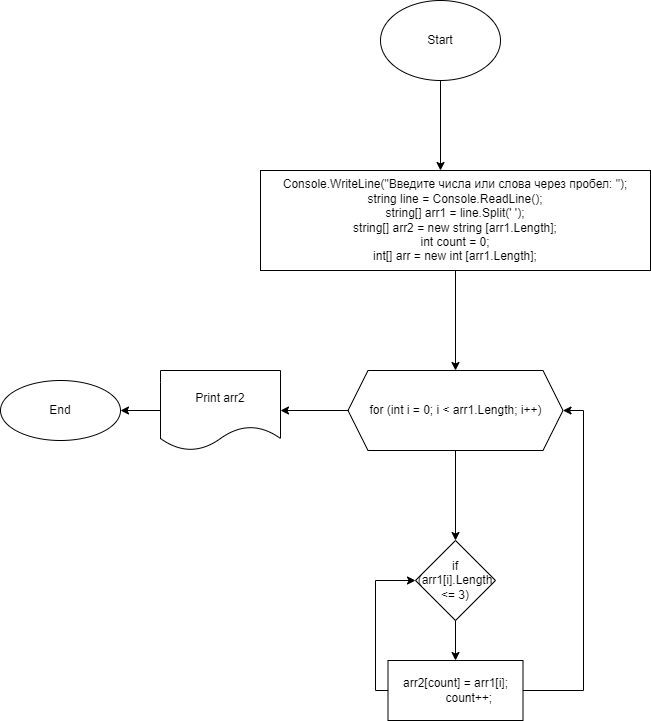

The diagram above was exported from draw.io. Its source (the exported page's mxGraphModel, read from the mxfile embedded in the PNG):
<mxGraphModel dx="2249" dy="794" grid="1" gridSize="10" guides="1" tooltips="1" connect="1" arrows="1" fold="1" page="1" pageScale="1" pageWidth="827" pageHeight="1169" math="0" shadow="0">
  <root>
    <mxCell id="0" />
    <mxCell id="1" parent="0" />
    <mxCell id="2uv9cZFreDGAmseJH4Am-3" value="" style="edgeStyle=orthogonalEdgeStyle;rounded=0;orthogonalLoop=1;jettySize=auto;html=1;" edge="1" parent="1" source="2uv9cZFreDGAmseJH4Am-1">
      <mxGeometry relative="1" as="geometry">
        <mxPoint x="380" y="210" as="targetPoint" />
      </mxGeometry>
    </mxCell>
    <mxCell id="2uv9cZFreDGAmseJH4Am-1" value="Start" style="ellipse;whiteSpace=wrap;html=1;" vertex="1" parent="1">
      <mxGeometry x="320" y="40" width="120" height="80" as="geometry" />
    </mxCell>
    <mxCell id="2uv9cZFreDGAmseJH4Am-7" value="" style="edgeStyle=orthogonalEdgeStyle;rounded=0;orthogonalLoop=1;jettySize=auto;html=1;" edge="1" parent="1" source="2uv9cZFreDGAmseJH4Am-5" target="2uv9cZFreDGAmseJH4Am-6">
      <mxGeometry relative="1" as="geometry" />
    </mxCell>
    <mxCell id="2uv9cZFreDGAmseJH4Am-5" value="Console.WriteLine(&quot;Введите числа или слова через пробел: &quot;);&lt;br&gt;string line = Console.ReadLine();&lt;br&gt;string[] arr1 = line.Split(' ');&lt;br&gt;string[] arr2 = new string [arr1.Length];&lt;br&gt;int count = 0;&lt;br&gt;int[] arr = new int [arr1.Length];" style="rounded=0;whiteSpace=wrap;html=1;fillColor=none;" vertex="1" parent="1">
      <mxGeometry x="200" y="210" width="390" height="100" as="geometry" />
    </mxCell>
    <mxCell id="2uv9cZFreDGAmseJH4Am-9" style="edgeStyle=orthogonalEdgeStyle;rounded=0;orthogonalLoop=1;jettySize=auto;html=1;" edge="1" parent="1" source="2uv9cZFreDGAmseJH4Am-6">
      <mxGeometry relative="1" as="geometry">
        <mxPoint x="395" y="580" as="targetPoint" />
      </mxGeometry>
    </mxCell>
    <mxCell id="2uv9cZFreDGAmseJH4Am-16" value="" style="edgeStyle=orthogonalEdgeStyle;rounded=0;orthogonalLoop=1;jettySize=auto;html=1;" edge="1" parent="1" source="2uv9cZFreDGAmseJH4Am-6" target="2uv9cZFreDGAmseJH4Am-15">
      <mxGeometry relative="1" as="geometry" />
    </mxCell>
    <mxCell id="2uv9cZFreDGAmseJH4Am-6" value="for (int i = 0; i &amp;lt; arr1.Length; i++)" style="shape=hexagon;perimeter=hexagonPerimeter2;whiteSpace=wrap;html=1;fixedSize=1;fillColor=none;rounded=0;" vertex="1" parent="1">
      <mxGeometry x="287.5" y="410" width="215" height="80" as="geometry" />
    </mxCell>
    <mxCell id="2uv9cZFreDGAmseJH4Am-12" value="" style="edgeStyle=orthogonalEdgeStyle;rounded=0;orthogonalLoop=1;jettySize=auto;html=1;" edge="1" parent="1" source="2uv9cZFreDGAmseJH4Am-10" target="2uv9cZFreDGAmseJH4Am-11">
      <mxGeometry relative="1" as="geometry" />
    </mxCell>
    <mxCell id="2uv9cZFreDGAmseJH4Am-10" value="if (arr1[i].Length &lt;= 3)" style="rhombus;whiteSpace=wrap;html=1;fillColor=none;" vertex="1" parent="1">
      <mxGeometry x="355" y="580" width="80" height="80" as="geometry" />
    </mxCell>
    <mxCell id="2uv9cZFreDGAmseJH4Am-13" style="edgeStyle=orthogonalEdgeStyle;rounded=0;orthogonalLoop=1;jettySize=auto;html=1;entryX=0;entryY=0.5;entryDx=0;entryDy=0;" edge="1" parent="1" source="2uv9cZFreDGAmseJH4Am-11" target="2uv9cZFreDGAmseJH4Am-10">
      <mxGeometry relative="1" as="geometry">
        <mxPoint x="270" y="610" as="targetPoint" />
        <Array as="points">
          <mxPoint x="315" y="730" />
          <mxPoint x="315" y="620" />
        </Array>
      </mxGeometry>
    </mxCell>
    <mxCell id="2uv9cZFreDGAmseJH4Am-14" style="edgeStyle=orthogonalEdgeStyle;rounded=0;orthogonalLoop=1;jettySize=auto;html=1;entryX=1;entryY=0.5;entryDx=0;entryDy=0;" edge="1" parent="1" source="2uv9cZFreDGAmseJH4Am-11" target="2uv9cZFreDGAmseJH4Am-6">
      <mxGeometry relative="1" as="geometry">
        <mxPoint x="580" y="460" as="targetPoint" />
        <Array as="points">
          <mxPoint x="523" y="730" />
          <mxPoint x="523" y="450" />
        </Array>
      </mxGeometry>
    </mxCell>
    <mxCell id="2uv9cZFreDGAmseJH4Am-11" value="arr2[count] = arr1[i];&#10;        count++;" style="whiteSpace=wrap;html=1;fillColor=none;" vertex="1" parent="1">
      <mxGeometry x="327.5" y="700" width="135" height="60" as="geometry" />
    </mxCell>
    <mxCell id="2uv9cZFreDGAmseJH4Am-18" value="" style="edgeStyle=orthogonalEdgeStyle;rounded=0;orthogonalLoop=1;jettySize=auto;html=1;" edge="1" parent="1" source="2uv9cZFreDGAmseJH4Am-15" target="2uv9cZFreDGAmseJH4Am-17">
      <mxGeometry relative="1" as="geometry" />
    </mxCell>
    <mxCell id="2uv9cZFreDGAmseJH4Am-15" value="Print arr2" style="shape=document;whiteSpace=wrap;html=1;boundedLbl=1;fillColor=none;rounded=0;" vertex="1" parent="1">
      <mxGeometry x="100" y="410" width="120" height="80" as="geometry" />
    </mxCell>
    <mxCell id="2uv9cZFreDGAmseJH4Am-17" value="End" style="ellipse;whiteSpace=wrap;html=1;fillColor=none;rounded=0;" vertex="1" parent="1">
      <mxGeometry x="-60" y="420" width="120" height="60" as="geometry" />
    </mxCell>
  </root>
</mxGraphModel>